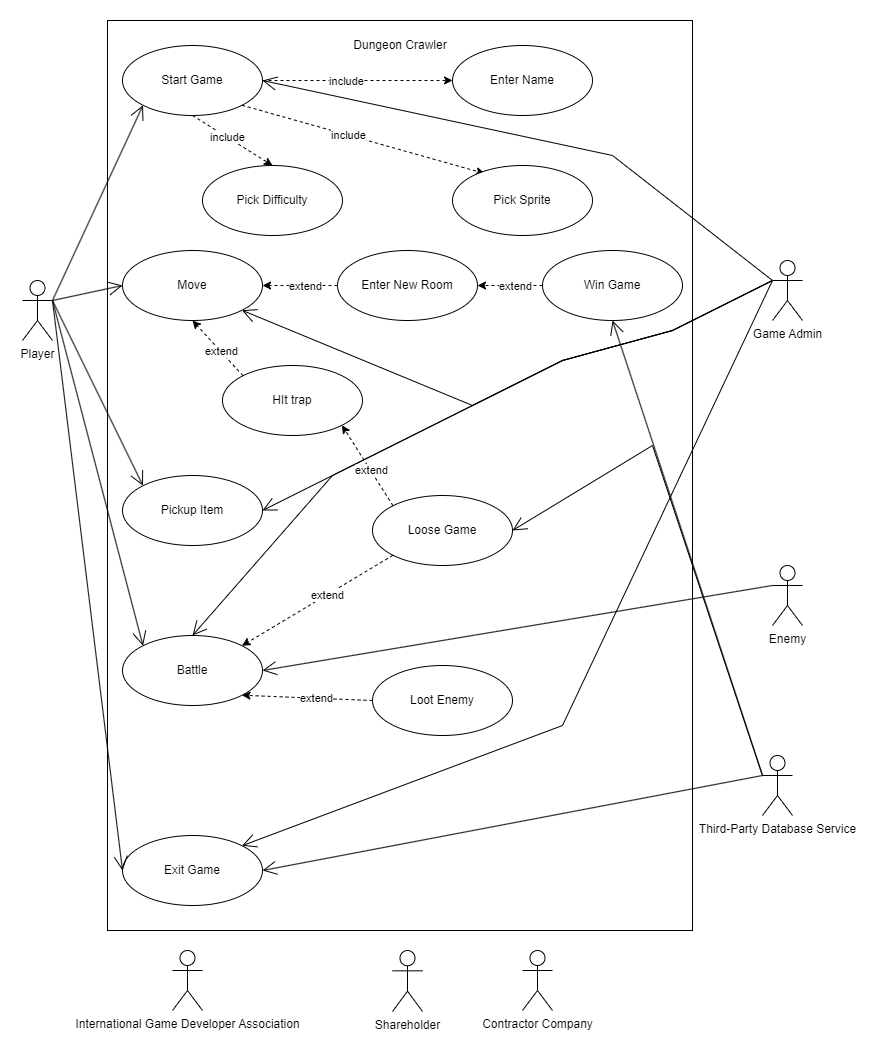

The diagram above was exported from draw.io. Its source (the exported page's mxGraphModel, read from the mxfile embedded in the PNG):
<mxGraphModel dx="2033" dy="1126" grid="1" gridSize="10" guides="1" tooltips="1" connect="1" arrows="1" fold="1" page="1" pageScale="1" pageWidth="850" pageHeight="1100" math="0" shadow="0">
  <root>
    <mxCell id="0" />
    <mxCell id="1" parent="0" />
    <mxCell id="2NU-YmTTYoI5YHuvntIQ-2" value="" style="rounded=0;whiteSpace=wrap;html=1;" parent="1" vertex="1">
      <mxGeometry x="95" y="55" width="585" height="910" as="geometry" />
    </mxCell>
    <mxCell id="2NU-YmTTYoI5YHuvntIQ-4" value="Game Admin&lt;br&gt;" style="shape=umlActor;verticalLabelPosition=bottom;verticalAlign=top;html=1;outlineConnect=0;" parent="1" vertex="1">
      <mxGeometry x="760" y="295" width="30" height="60" as="geometry" />
    </mxCell>
    <mxCell id="2NU-YmTTYoI5YHuvntIQ-5" value="Enemy" style="shape=umlActor;verticalLabelPosition=bottom;verticalAlign=top;html=1;outlineConnect=0;" parent="1" vertex="1">
      <mxGeometry x="760" y="600" width="30" height="60" as="geometry" />
    </mxCell>
    <mxCell id="2NU-YmTTYoI5YHuvntIQ-6" value="Third-Party Database Service&lt;br&gt;" style="shape=umlActor;verticalLabelPosition=bottom;verticalAlign=top;html=1;outlineConnect=0;" parent="1" vertex="1">
      <mxGeometry x="750" y="790" width="30" height="60" as="geometry" />
    </mxCell>
    <mxCell id="2NU-YmTTYoI5YHuvntIQ-7" value="International Game Developer Association&lt;br&gt;" style="shape=umlActor;verticalLabelPosition=bottom;verticalAlign=top;html=1;outlineConnect=0;" parent="1" vertex="1">
      <mxGeometry x="160" y="985" width="30" height="60" as="geometry" />
    </mxCell>
    <mxCell id="2NU-YmTTYoI5YHuvntIQ-8" value="Contractor Company&lt;br&gt;" style="shape=umlActor;verticalLabelPosition=bottom;verticalAlign=top;html=1;outlineConnect=0;" parent="1" vertex="1">
      <mxGeometry x="510" y="985" width="30" height="60" as="geometry" />
    </mxCell>
    <mxCell id="2NU-YmTTYoI5YHuvntIQ-9" value="Shareholder&lt;br&gt;" style="shape=umlActor;verticalLabelPosition=bottom;verticalAlign=top;html=1;outlineConnect=0;" parent="1" vertex="1">
      <mxGeometry x="380" y="985" width="30" height="61" as="geometry" />
    </mxCell>
    <mxCell id="2NU-YmTTYoI5YHuvntIQ-10" value="Player&lt;br&gt;" style="shape=umlActor;verticalLabelPosition=bottom;verticalAlign=top;html=1;outlineConnect=0;" parent="1" vertex="1">
      <mxGeometry x="10" y="315" width="30" height="60" as="geometry" />
    </mxCell>
    <mxCell id="2NU-YmTTYoI5YHuvntIQ-11" value="Battle" style="ellipse;whiteSpace=wrap;html=1;" parent="1" vertex="1">
      <mxGeometry x="110" y="670" width="140" height="70" as="geometry" />
    </mxCell>
    <mxCell id="2NU-YmTTYoI5YHuvntIQ-12" value="Pickup Item&lt;br&gt;" style="ellipse;whiteSpace=wrap;html=1;" parent="1" vertex="1">
      <mxGeometry x="110" y="510" width="140" height="70" as="geometry" />
    </mxCell>
    <mxCell id="2NU-YmTTYoI5YHuvntIQ-13" value="Move&lt;br&gt;" style="ellipse;whiteSpace=wrap;html=1;" parent="1" vertex="1">
      <mxGeometry x="110" y="285" width="140" height="70" as="geometry" />
    </mxCell>
    <mxCell id="2NU-YmTTYoI5YHuvntIQ-14" value="Start Game&lt;br&gt;" style="ellipse;whiteSpace=wrap;html=1;" parent="1" vertex="1">
      <mxGeometry x="110" y="80" width="140" height="70" as="geometry" />
    </mxCell>
    <mxCell id="2NU-YmTTYoI5YHuvntIQ-15" value="Exit Game&lt;br&gt;" style="ellipse;whiteSpace=wrap;html=1;" parent="1" vertex="1">
      <mxGeometry x="110" y="870" width="140" height="70" as="geometry" />
    </mxCell>
    <mxCell id="2NU-YmTTYoI5YHuvntIQ-16" value="Enter New Room&lt;br&gt;" style="ellipse;whiteSpace=wrap;html=1;" parent="1" vertex="1">
      <mxGeometry x="325" y="285" width="140" height="70" as="geometry" />
    </mxCell>
    <mxCell id="2NU-YmTTYoI5YHuvntIQ-17" value="Win Game&lt;br&gt;" style="ellipse;whiteSpace=wrap;html=1;" parent="1" vertex="1">
      <mxGeometry x="530" y="285" width="140" height="70" as="geometry" />
    </mxCell>
    <mxCell id="2NU-YmTTYoI5YHuvntIQ-18" value="Loose Game&lt;br&gt;" style="ellipse;whiteSpace=wrap;html=1;" parent="1" vertex="1">
      <mxGeometry x="360" y="530" width="140" height="70" as="geometry" />
    </mxCell>
    <mxCell id="2NU-YmTTYoI5YHuvntIQ-19" value="" style="endArrow=classic;html=1;rounded=0;entryX=1;entryY=0;entryDx=0;entryDy=0;dashed=1;exitX=0;exitY=1;exitDx=0;exitDy=0;" parent="1" source="2NU-YmTTYoI5YHuvntIQ-18" target="2NU-YmTTYoI5YHuvntIQ-11" edge="1">
      <mxGeometry width="50" height="50" relative="1" as="geometry">
        <mxPoint x="370" y="517" as="sourcePoint" />
        <mxPoint x="192" y="445" as="targetPoint" />
        <Array as="points" />
      </mxGeometry>
    </mxCell>
    <mxCell id="2NU-YmTTYoI5YHuvntIQ-20" value="extend&lt;br&gt;" style="edgeLabel;html=1;align=center;verticalAlign=middle;resizable=0;points=[];" parent="2NU-YmTTYoI5YHuvntIQ-19" connectable="0" vertex="1">
      <mxGeometry x="-0.1282" relative="1" as="geometry">
        <mxPoint as="offset" />
      </mxGeometry>
    </mxCell>
    <mxCell id="2NU-YmTTYoI5YHuvntIQ-23" value="" style="endArrow=classic;html=1;rounded=0;entryX=1;entryY=0.5;entryDx=0;entryDy=0;dashed=1;exitX=0;exitY=0.5;exitDx=0;exitDy=0;" parent="1" source="2NU-YmTTYoI5YHuvntIQ-17" target="2NU-YmTTYoI5YHuvntIQ-16" edge="1">
      <mxGeometry width="50" height="50" relative="1" as="geometry">
        <mxPoint x="590" y="345" as="sourcePoint" />
        <mxPoint x="480" y="344.5" as="targetPoint" />
        <Array as="points" />
      </mxGeometry>
    </mxCell>
    <mxCell id="2NU-YmTTYoI5YHuvntIQ-24" value="extend&lt;br&gt;" style="edgeLabel;html=1;align=center;verticalAlign=middle;resizable=0;points=[];" parent="2NU-YmTTYoI5YHuvntIQ-23" connectable="0" vertex="1">
      <mxGeometry x="-0.1282" relative="1" as="geometry">
        <mxPoint as="offset" />
      </mxGeometry>
    </mxCell>
    <mxCell id="2NU-YmTTYoI5YHuvntIQ-30" value="" style="endArrow=classic;html=1;rounded=0;dashed=1;exitX=0;exitY=0.5;exitDx=0;exitDy=0;entryX=1;entryY=0.5;entryDx=0;entryDy=0;" parent="1" source="2NU-YmTTYoI5YHuvntIQ-16" target="2NU-YmTTYoI5YHuvntIQ-13" edge="1">
      <mxGeometry width="50" height="50" relative="1" as="geometry">
        <mxPoint x="370" y="344.5" as="sourcePoint" />
        <mxPoint x="320" y="335" as="targetPoint" />
        <Array as="points" />
      </mxGeometry>
    </mxCell>
    <mxCell id="2NU-YmTTYoI5YHuvntIQ-31" value="extend&lt;br&gt;" style="edgeLabel;html=1;align=center;verticalAlign=middle;resizable=0;points=[];" parent="2NU-YmTTYoI5YHuvntIQ-30" connectable="0" vertex="1">
      <mxGeometry x="-0.1282" relative="1" as="geometry">
        <mxPoint as="offset" />
      </mxGeometry>
    </mxCell>
    <mxCell id="2NU-YmTTYoI5YHuvntIQ-34" value="Pick Difficulty&lt;br&gt;" style="ellipse;whiteSpace=wrap;html=1;" parent="1" vertex="1">
      <mxGeometry x="190" y="200" width="140" height="70" as="geometry" />
    </mxCell>
    <mxCell id="2NU-YmTTYoI5YHuvntIQ-35" value="Enter Name&lt;br&gt;" style="ellipse;whiteSpace=wrap;html=1;" parent="1" vertex="1">
      <mxGeometry x="440" y="80" width="140" height="70" as="geometry" />
    </mxCell>
    <mxCell id="2NU-YmTTYoI5YHuvntIQ-36" value="" style="endArrow=open;endFill=1;endSize=12;html=1;rounded=0;entryX=0;entryY=1;entryDx=0;entryDy=0;exitX=1;exitY=0.3333333333333333;exitDx=0;exitDy=0;exitPerimeter=0;" parent="1" source="2NU-YmTTYoI5YHuvntIQ-10" target="2NU-YmTTYoI5YHuvntIQ-14" edge="1">
      <mxGeometry width="160" relative="1" as="geometry">
        <mxPoint x="60" y="335" as="sourcePoint" />
        <mxPoint x="230" y="355" as="targetPoint" />
      </mxGeometry>
    </mxCell>
    <mxCell id="2NU-YmTTYoI5YHuvntIQ-37" value="" style="endArrow=open;endFill=1;endSize=12;html=1;rounded=0;entryX=0;entryY=0.5;entryDx=0;entryDy=0;exitX=1;exitY=0.3333333333333333;exitDx=0;exitDy=0;exitPerimeter=0;" parent="1" edge="1" target="2NU-YmTTYoI5YHuvntIQ-13" source="2NU-YmTTYoI5YHuvntIQ-10">
      <mxGeometry width="160" relative="1" as="geometry">
        <mxPoint x="60" y="335" as="sourcePoint" />
        <mxPoint x="120" y="345" as="targetPoint" />
      </mxGeometry>
    </mxCell>
    <mxCell id="2NU-YmTTYoI5YHuvntIQ-38" value="" style="endArrow=open;endFill=1;endSize=12;html=1;rounded=0;entryX=0;entryY=0;entryDx=0;entryDy=0;exitX=1;exitY=0.3333333333333333;exitDx=0;exitDy=0;exitPerimeter=0;" parent="1" source="2NU-YmTTYoI5YHuvntIQ-10" target="2NU-YmTTYoI5YHuvntIQ-12" edge="1">
      <mxGeometry width="160" relative="1" as="geometry">
        <mxPoint x="60" y="335" as="sourcePoint" />
        <mxPoint x="145" y="355" as="targetPoint" />
      </mxGeometry>
    </mxCell>
    <mxCell id="2NU-YmTTYoI5YHuvntIQ-39" value="" style="endArrow=open;endFill=1;endSize=12;html=1;rounded=0;entryX=0;entryY=0;entryDx=0;entryDy=0;" parent="1" target="2NU-YmTTYoI5YHuvntIQ-11" edge="1">
      <mxGeometry width="160" relative="1" as="geometry">
        <mxPoint x="40" y="335" as="sourcePoint" />
        <mxPoint x="135" y="430" as="targetPoint" />
      </mxGeometry>
    </mxCell>
    <mxCell id="2NU-YmTTYoI5YHuvntIQ-40" value="" style="endArrow=open;endFill=1;endSize=12;html=1;rounded=0;entryX=0;entryY=0.5;entryDx=0;entryDy=0;exitX=1;exitY=0.3333333333333333;exitDx=0;exitDy=0;exitPerimeter=0;" parent="1" target="2NU-YmTTYoI5YHuvntIQ-15" edge="1" source="2NU-YmTTYoI5YHuvntIQ-10">
      <mxGeometry width="160" relative="1" as="geometry">
        <mxPoint x="60" y="335" as="sourcePoint" />
        <mxPoint x="135" y="425" as="targetPoint" />
      </mxGeometry>
    </mxCell>
    <mxCell id="2NU-YmTTYoI5YHuvntIQ-43" value="Loot Enemy&lt;br&gt;" style="ellipse;whiteSpace=wrap;html=1;" parent="1" vertex="1">
      <mxGeometry x="360" y="700" width="140" height="70" as="geometry" />
    </mxCell>
    <mxCell id="2NU-YmTTYoI5YHuvntIQ-44" value="" style="endArrow=classic;html=1;rounded=0;dashed=1;exitX=0;exitY=0.5;exitDx=0;exitDy=0;entryX=1;entryY=1;entryDx=0;entryDy=0;" parent="1" source="2NU-YmTTYoI5YHuvntIQ-43" target="2NU-YmTTYoI5YHuvntIQ-11" edge="1">
      <mxGeometry width="50" height="50" relative="1" as="geometry">
        <mxPoint x="350" y="635" as="sourcePoint" />
        <mxPoint x="265" y="570" as="targetPoint" />
        <Array as="points" />
      </mxGeometry>
    </mxCell>
    <mxCell id="2NU-YmTTYoI5YHuvntIQ-45" value="extend&lt;br&gt;" style="edgeLabel;html=1;align=center;verticalAlign=middle;resizable=0;points=[];" parent="2NU-YmTTYoI5YHuvntIQ-44" connectable="0" vertex="1">
      <mxGeometry x="-0.1282" relative="1" as="geometry">
        <mxPoint as="offset" />
      </mxGeometry>
    </mxCell>
    <mxCell id="2NU-YmTTYoI5YHuvntIQ-46" value="" style="endArrow=classic;html=1;rounded=0;entryX=0;entryY=0.5;entryDx=0;entryDy=0;dashed=1;exitX=1;exitY=0.5;exitDx=0;exitDy=0;" parent="1" target="2NU-YmTTYoI5YHuvntIQ-35" edge="1" source="2NU-YmTTYoI5YHuvntIQ-14">
      <mxGeometry width="50" height="50" relative="1" as="geometry">
        <mxPoint x="274" y="215" as="sourcePoint" />
        <mxPoint x="370" y="270" as="targetPoint" />
        <Array as="points" />
      </mxGeometry>
    </mxCell>
    <mxCell id="2NU-YmTTYoI5YHuvntIQ-47" value="include&lt;br&gt;" style="edgeLabel;html=1;align=center;verticalAlign=middle;resizable=0;points=[];" parent="2NU-YmTTYoI5YHuvntIQ-46" connectable="0" vertex="1">
      <mxGeometry x="-0.1282" relative="1" as="geometry">
        <mxPoint as="offset" />
      </mxGeometry>
    </mxCell>
    <mxCell id="2NU-YmTTYoI5YHuvntIQ-50" value="" style="endArrow=classic;html=1;rounded=0;entryX=0.5;entryY=0;entryDx=0;entryDy=0;dashed=1;exitX=0.5;exitY=1;exitDx=0;exitDy=0;" parent="1" target="2NU-YmTTYoI5YHuvntIQ-34" edge="1" source="2NU-YmTTYoI5YHuvntIQ-14">
      <mxGeometry width="50" height="50" relative="1" as="geometry">
        <mxPoint x="274" y="225" as="sourcePoint" />
        <mxPoint x="370" y="280" as="targetPoint" />
        <Array as="points" />
      </mxGeometry>
    </mxCell>
    <mxCell id="2NU-YmTTYoI5YHuvntIQ-51" value="include&lt;br&gt;" style="edgeLabel;html=1;align=center;verticalAlign=middle;resizable=0;points=[];" parent="2NU-YmTTYoI5YHuvntIQ-50" connectable="0" vertex="1">
      <mxGeometry x="-0.1282" relative="1" as="geometry">
        <mxPoint as="offset" />
      </mxGeometry>
    </mxCell>
    <mxCell id="2NU-YmTTYoI5YHuvntIQ-53" value="" style="endArrow=open;endFill=1;endSize=12;html=1;rounded=0;entryX=1;entryY=0.5;entryDx=0;entryDy=0;exitX=0;exitY=0.3333333333333333;exitDx=0;exitDy=0;exitPerimeter=0;" parent="1" source="2NU-YmTTYoI5YHuvntIQ-6" target="2NU-YmTTYoI5YHuvntIQ-15" edge="1">
      <mxGeometry width="160" relative="1" as="geometry">
        <mxPoint x="435" y="705" as="sourcePoint" />
        <mxPoint x="595" y="705" as="targetPoint" />
      </mxGeometry>
    </mxCell>
    <mxCell id="2NU-YmTTYoI5YHuvntIQ-54" value="" style="endArrow=open;endFill=1;endSize=12;html=1;rounded=0;exitX=0;exitY=0.3333333333333333;exitDx=0;exitDy=0;exitPerimeter=0;entryX=1;entryY=0;entryDx=0;entryDy=0;" parent="1" source="2NU-YmTTYoI5YHuvntIQ-4" edge="1" target="2NU-YmTTYoI5YHuvntIQ-15">
      <mxGeometry width="160" relative="1" as="geometry">
        <mxPoint x="820" y="290" as="sourcePoint" />
        <mxPoint x="260" y="765" as="targetPoint" />
        <Array as="points">
          <mxPoint x="550" y="760" />
        </Array>
      </mxGeometry>
    </mxCell>
    <mxCell id="2NU-YmTTYoI5YHuvntIQ-56" value="" style="endArrow=open;endFill=1;endSize=12;html=1;rounded=0;entryX=0.5;entryY=1;entryDx=0;entryDy=0;exitX=0;exitY=0.3333333333333333;exitDx=0;exitDy=0;exitPerimeter=0;" parent="1" source="2NU-YmTTYoI5YHuvntIQ-6" target="2NU-YmTTYoI5YHuvntIQ-17" edge="1">
      <mxGeometry width="160" relative="1" as="geometry">
        <mxPoint x="780" y="865" as="sourcePoint" />
        <mxPoint x="980" y="645" as="targetPoint" />
      </mxGeometry>
    </mxCell>
    <mxCell id="2NU-YmTTYoI5YHuvntIQ-57" value="" style="endArrow=open;endFill=1;endSize=12;html=1;rounded=0;entryX=1;entryY=0.5;entryDx=0;entryDy=0;exitX=0;exitY=0.3333333333333333;exitDx=0;exitDy=0;exitPerimeter=0;" parent="1" source="2NU-YmTTYoI5YHuvntIQ-5" target="2NU-YmTTYoI5YHuvntIQ-11" edge="1">
      <mxGeometry width="160" relative="1" as="geometry">
        <mxPoint x="830" y="655" as="sourcePoint" />
        <mxPoint x="675" y="390" as="targetPoint" />
      </mxGeometry>
    </mxCell>
    <mxCell id="2NU-YmTTYoI5YHuvntIQ-60" value="" style="endArrow=open;endFill=1;endSize=12;html=1;rounded=0;exitX=0;exitY=0.3333333333333333;exitDx=0;exitDy=0;exitPerimeter=0;entryX=1;entryY=0.5;entryDx=0;entryDy=0;" parent="1" source="2NU-YmTTYoI5YHuvntIQ-4" target="2NU-YmTTYoI5YHuvntIQ-14" edge="1">
      <mxGeometry width="160" relative="1" as="geometry">
        <mxPoint x="830" y="345" as="sourcePoint" />
        <mxPoint x="290" y="775" as="targetPoint" />
        <Array as="points">
          <mxPoint x="600" y="190" />
        </Array>
      </mxGeometry>
    </mxCell>
    <mxCell id="2NU-YmTTYoI5YHuvntIQ-65" value="" style="endArrow=open;endFill=1;endSize=12;html=1;rounded=0;entryX=1;entryY=0.5;entryDx=0;entryDy=0;exitX=0;exitY=0.3333333333333333;exitDx=0;exitDy=0;exitPerimeter=0;" parent="1" source="2NU-YmTTYoI5YHuvntIQ-4" target="2NU-YmTTYoI5YHuvntIQ-12" edge="1">
      <mxGeometry width="160" relative="1" as="geometry">
        <mxPoint x="820" y="335" as="sourcePoint" />
        <mxPoint x="520" y="625" as="targetPoint" />
        <Array as="points">
          <mxPoint x="660" y="365" />
          <mxPoint x="550" y="395" />
        </Array>
      </mxGeometry>
    </mxCell>
    <mxCell id="Th8g9D-lGRyBihdZR9Pq-1" value="HIt trap" style="ellipse;whiteSpace=wrap;html=1;" parent="1" vertex="1">
      <mxGeometry x="210" y="400" width="140" height="70" as="geometry" />
    </mxCell>
    <mxCell id="Th8g9D-lGRyBihdZR9Pq-2" value="" style="endArrow=classic;html=1;rounded=0;entryX=1;entryY=1;entryDx=0;entryDy=0;dashed=1;exitX=0;exitY=0;exitDx=0;exitDy=0;" parent="1" source="2NU-YmTTYoI5YHuvntIQ-18" target="Th8g9D-lGRyBihdZR9Pq-1" edge="1">
      <mxGeometry width="50" height="50" relative="1" as="geometry">
        <mxPoint x="455" y="365" as="sourcePoint" />
        <mxPoint x="360" y="465" as="targetPoint" />
        <Array as="points" />
      </mxGeometry>
    </mxCell>
    <mxCell id="Th8g9D-lGRyBihdZR9Pq-3" value="extend&lt;br&gt;" style="edgeLabel;html=1;align=center;verticalAlign=middle;resizable=0;points=[];" parent="Th8g9D-lGRyBihdZR9Pq-2" connectable="0" vertex="1">
      <mxGeometry x="-0.1282" relative="1" as="geometry">
        <mxPoint as="offset" />
      </mxGeometry>
    </mxCell>
    <mxCell id="Th8g9D-lGRyBihdZR9Pq-6" value="" style="endArrow=classic;html=1;rounded=0;entryX=0.5;entryY=1;entryDx=0;entryDy=0;dashed=1;exitX=0;exitY=0;exitDx=0;exitDy=0;" parent="1" source="Th8g9D-lGRyBihdZR9Pq-1" target="2NU-YmTTYoI5YHuvntIQ-13" edge="1">
      <mxGeometry width="50" height="50" relative="1" as="geometry">
        <mxPoint x="230.5" y="410" as="sourcePoint" />
        <mxPoint x="179.5" y="355" as="targetPoint" />
        <Array as="points" />
      </mxGeometry>
    </mxCell>
    <mxCell id="Th8g9D-lGRyBihdZR9Pq-7" value="extend&lt;br&gt;" style="edgeLabel;html=1;align=center;verticalAlign=middle;resizable=0;points=[];" parent="Th8g9D-lGRyBihdZR9Pq-6" connectable="0" vertex="1">
      <mxGeometry x="-0.1282" relative="1" as="geometry">
        <mxPoint as="offset" />
      </mxGeometry>
    </mxCell>
    <mxCell id="Th8g9D-lGRyBihdZR9Pq-10" value="" style="endArrow=open;endFill=1;endSize=12;html=1;rounded=0;entryX=1;entryY=1;entryDx=0;entryDy=0;exitX=0;exitY=0.3333333333333333;exitDx=0;exitDy=0;exitPerimeter=0;" parent="1" target="2NU-YmTTYoI5YHuvntIQ-13" edge="1">
      <mxGeometry width="160" relative="1" as="geometry">
        <mxPoint x="760" y="315" as="sourcePoint" />
        <mxPoint x="290" y="540" as="targetPoint" />
        <Array as="points">
          <mxPoint x="660" y="365" />
          <mxPoint x="550" y="395" />
          <mxPoint x="460" y="440" />
        </Array>
      </mxGeometry>
    </mxCell>
    <mxCell id="Th8g9D-lGRyBihdZR9Pq-12" value="Dungeon Crawler&lt;br&gt;" style="text;html=1;strokeColor=none;fillColor=none;align=center;verticalAlign=middle;whiteSpace=wrap;rounded=0;" parent="1" vertex="1">
      <mxGeometry x="302.5" y="65" width="170" height="30" as="geometry" />
    </mxCell>
    <mxCell id="ZBCbLfTWbidlOTc7f8b1-1" value="" style="endArrow=open;endFill=1;endSize=12;html=1;rounded=0;entryX=1;entryY=0.5;entryDx=0;entryDy=0;exitX=0;exitY=0.3333333333333333;exitDx=0;exitDy=0;exitPerimeter=0;" edge="1" parent="1" source="2NU-YmTTYoI5YHuvntIQ-6" target="2NU-YmTTYoI5YHuvntIQ-18">
      <mxGeometry width="160" relative="1" as="geometry">
        <mxPoint x="760" y="795" as="sourcePoint" />
        <mxPoint x="600" y="335" as="targetPoint" />
        <Array as="points">
          <mxPoint x="640" y="480" />
        </Array>
      </mxGeometry>
    </mxCell>
    <mxCell id="ZBCbLfTWbidlOTc7f8b1-2" value="" style="endArrow=classic;html=1;rounded=0;entryX=0.229;entryY=0.114;entryDx=0;entryDy=0;dashed=1;exitX=1;exitY=1;exitDx=0;exitDy=0;entryPerimeter=0;" edge="1" parent="1" source="2NU-YmTTYoI5YHuvntIQ-14" target="ZBCbLfTWbidlOTc7f8b1-4">
      <mxGeometry width="50" height="50" relative="1" as="geometry">
        <mxPoint x="280" y="200" as="sourcePoint" />
        <mxPoint x="460" y="200" as="targetPoint" />
        <Array as="points" />
      </mxGeometry>
    </mxCell>
    <mxCell id="ZBCbLfTWbidlOTc7f8b1-3" value="include&lt;br&gt;" style="edgeLabel;html=1;align=center;verticalAlign=middle;resizable=0;points=[];" connectable="0" vertex="1" parent="ZBCbLfTWbidlOTc7f8b1-2">
      <mxGeometry x="-0.1282" relative="1" as="geometry">
        <mxPoint as="offset" />
      </mxGeometry>
    </mxCell>
    <mxCell id="ZBCbLfTWbidlOTc7f8b1-4" value="Pick Sprite&lt;br&gt;" style="ellipse;whiteSpace=wrap;html=1;" vertex="1" parent="1">
      <mxGeometry x="440" y="200" width="140" height="70" as="geometry" />
    </mxCell>
    <mxCell id="ZBCbLfTWbidlOTc7f8b1-5" value="" style="endArrow=open;endFill=1;endSize=12;html=1;rounded=0;exitX=0;exitY=0.3333333333333333;exitDx=0;exitDy=0;exitPerimeter=0;entryX=0.5;entryY=0;entryDx=0;entryDy=0;" edge="1" parent="1" target="2NU-YmTTYoI5YHuvntIQ-11">
      <mxGeometry width="160" relative="1" as="geometry">
        <mxPoint x="760" y="315" as="sourcePoint" />
        <mxPoint x="250" y="710" as="targetPoint" />
        <Array as="points">
          <mxPoint x="660" y="365" />
          <mxPoint x="550" y="395" />
          <mxPoint x="320" y="510" />
        </Array>
      </mxGeometry>
    </mxCell>
  </root>
</mxGraphModel>